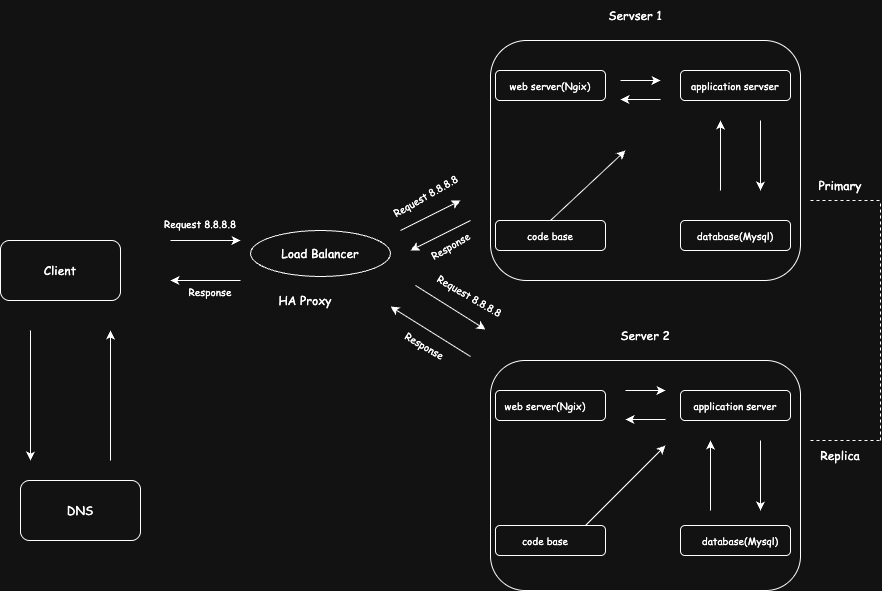

The diagram above was exported from draw.io. Its source (the exported page's mxGraphModel, read from the mxfile embedded in the PNG):
<mxGraphModel dx="1423" dy="834" grid="0" gridSize="10" guides="1" tooltips="1" connect="1" arrows="1" fold="1" page="1" pageScale="1" pageWidth="850" pageHeight="1100" math="0" shadow="0">
  <root>
    <mxCell id="0" />
    <mxCell id="1" parent="0" />
    <mxCell id="_2_ynfWhk7wvxqegeq_w-1" value="" style="rounded=1;whiteSpace=wrap;html=1;" vertex="1" parent="1">
      <mxGeometry x="-70" y="320" width="120" height="60" as="geometry" />
    </mxCell>
    <mxCell id="_2_ynfWhk7wvxqegeq_w-2" value="" style="endArrow=classic;html=1;rounded=0;" edge="1" parent="1">
      <mxGeometry width="50" height="50" relative="1" as="geometry">
        <mxPoint x="40" y="540" as="sourcePoint" />
        <mxPoint x="40" y="410" as="targetPoint" />
      </mxGeometry>
    </mxCell>
    <mxCell id="_2_ynfWhk7wvxqegeq_w-4" value="" style="endArrow=classic;html=1;rounded=0;strokeColor=default;" edge="1" parent="1">
      <mxGeometry width="50" height="50" relative="1" as="geometry">
        <mxPoint x="-40" y="410" as="sourcePoint" />
        <mxPoint x="-40" y="540" as="targetPoint" />
      </mxGeometry>
    </mxCell>
    <mxCell id="_2_ynfWhk7wvxqegeq_w-5" value="" style="rounded=1;whiteSpace=wrap;html=1;" vertex="1" parent="1">
      <mxGeometry x="-50" y="560" width="120" height="60" as="geometry" />
    </mxCell>
    <mxCell id="_2_ynfWhk7wvxqegeq_w-6" value="" style="endArrow=classic;html=1;rounded=0;" edge="1" parent="1">
      <mxGeometry width="50" height="50" relative="1" as="geometry">
        <mxPoint x="100" y="320" as="sourcePoint" />
        <mxPoint x="170" y="320" as="targetPoint" />
      </mxGeometry>
    </mxCell>
    <mxCell id="_2_ynfWhk7wvxqegeq_w-7" value="" style="endArrow=classic;html=1;rounded=0;" edge="1" parent="1">
      <mxGeometry width="50" height="50" relative="1" as="geometry">
        <mxPoint x="170" y="360" as="sourcePoint" />
        <mxPoint x="100" y="360" as="targetPoint" />
        <Array as="points">
          <mxPoint x="140" y="360" />
        </Array>
      </mxGeometry>
    </mxCell>
    <mxCell id="_2_ynfWhk7wvxqegeq_w-8" value="" style="ellipse;whiteSpace=wrap;html=1;" vertex="1" parent="1">
      <mxGeometry x="180" y="310" width="140" height="46" as="geometry" />
    </mxCell>
    <mxCell id="_2_ynfWhk7wvxqegeq_w-9" value="" style="endArrow=classic;html=1;rounded=0;" edge="1" parent="1">
      <mxGeometry width="50" height="50" relative="1" as="geometry">
        <mxPoint x="330" y="310" as="sourcePoint" />
        <mxPoint x="390" y="280" as="targetPoint" />
      </mxGeometry>
    </mxCell>
    <mxCell id="_2_ynfWhk7wvxqegeq_w-10" value="" style="endArrow=classic;html=1;rounded=0;" edge="1" parent="1">
      <mxGeometry width="50" height="50" relative="1" as="geometry">
        <mxPoint x="400" y="300" as="sourcePoint" />
        <mxPoint x="340" y="330" as="targetPoint" />
        <Array as="points" />
      </mxGeometry>
    </mxCell>
    <mxCell id="_2_ynfWhk7wvxqegeq_w-11" value="" style="rounded=1;whiteSpace=wrap;html=1;" vertex="1" parent="1">
      <mxGeometry x="420" y="120" width="310" height="240" as="geometry" />
    </mxCell>
    <mxCell id="_2_ynfWhk7wvxqegeq_w-12" value="" style="rounded=1;whiteSpace=wrap;html=1;" vertex="1" parent="1">
      <mxGeometry x="420" y="440" width="310" height="230" as="geometry" />
    </mxCell>
    <mxCell id="_2_ynfWhk7wvxqegeq_w-14" value="" style="endArrow=none;dashed=1;html=1;rounded=0;" edge="1" parent="1">
      <mxGeometry width="50" height="50" relative="1" as="geometry">
        <mxPoint x="740" y="280" as="sourcePoint" />
        <mxPoint x="810" y="280" as="targetPoint" />
      </mxGeometry>
    </mxCell>
    <mxCell id="_2_ynfWhk7wvxqegeq_w-15" value="" style="endArrow=none;dashed=1;html=1;rounded=0;" edge="1" parent="1">
      <mxGeometry width="50" height="50" relative="1" as="geometry">
        <mxPoint x="810" y="520" as="sourcePoint" />
        <mxPoint x="810" y="280" as="targetPoint" />
      </mxGeometry>
    </mxCell>
    <mxCell id="_2_ynfWhk7wvxqegeq_w-16" value="" style="endArrow=none;dashed=1;html=1;rounded=0;" edge="1" parent="1">
      <mxGeometry width="50" height="50" relative="1" as="geometry">
        <mxPoint x="740" y="520" as="sourcePoint" />
        <mxPoint x="810" y="520" as="targetPoint" />
      </mxGeometry>
    </mxCell>
    <mxCell id="_2_ynfWhk7wvxqegeq_w-17" value="" style="rounded=1;whiteSpace=wrap;html=1;" vertex="1" parent="1">
      <mxGeometry x="425" y="150" width="110" height="30" as="geometry" />
    </mxCell>
    <mxCell id="_2_ynfWhk7wvxqegeq_w-18" value="" style="rounded=1;whiteSpace=wrap;html=1;" vertex="1" parent="1">
      <mxGeometry x="610" y="150" width="110" height="30" as="geometry" />
    </mxCell>
    <mxCell id="_2_ynfWhk7wvxqegeq_w-19" value="" style="rounded=1;whiteSpace=wrap;html=1;" vertex="1" parent="1">
      <mxGeometry x="425" y="300" width="110" height="30" as="geometry" />
    </mxCell>
    <mxCell id="_2_ynfWhk7wvxqegeq_w-20" value="" style="rounded=1;whiteSpace=wrap;html=1;" vertex="1" parent="1">
      <mxGeometry x="610" y="300" width="110" height="30" as="geometry" />
    </mxCell>
    <mxCell id="_2_ynfWhk7wvxqegeq_w-21" value="Client" style="text;html=1;align=center;verticalAlign=middle;whiteSpace=wrap;rounded=0;fontFamily=Comic Sans MS;" vertex="1" parent="1">
      <mxGeometry x="-40" y="335" width="60" height="30" as="geometry" />
    </mxCell>
    <mxCell id="_2_ynfWhk7wvxqegeq_w-22" value="DNS" style="text;html=1;align=center;verticalAlign=middle;whiteSpace=wrap;rounded=0;fontFamily=Comic Sans MS;" vertex="1" parent="1">
      <mxGeometry x="-20" y="575" width="60" height="30" as="geometry" />
    </mxCell>
    <mxCell id="_2_ynfWhk7wvxqegeq_w-23" value="Load Balancer" style="text;html=1;align=center;verticalAlign=middle;whiteSpace=wrap;rounded=0;fontFamily=Comic Sans MS;" vertex="1" parent="1">
      <mxGeometry x="205" y="318" width="90" height="30" as="geometry" />
    </mxCell>
    <mxCell id="_2_ynfWhk7wvxqegeq_w-24" value="&lt;font style=&quot;font-size: 10px;&quot;&gt;Request 8.8.8.8&lt;/font&gt;" style="text;html=1;align=center;verticalAlign=middle;whiteSpace=wrap;rounded=0;fontFamily=Comic Sans MS;" vertex="1" parent="1">
      <mxGeometry x="70" y="288" width="120" height="30" as="geometry" />
    </mxCell>
    <mxCell id="_2_ynfWhk7wvxqegeq_w-25" value="&lt;font style=&quot;font-size: 10px;&quot;&gt;Response&lt;/font&gt;" style="text;html=1;align=center;verticalAlign=middle;whiteSpace=wrap;rounded=0;fontFamily=Comic Sans MS;" vertex="1" parent="1">
      <mxGeometry x="80" y="356" width="120" height="30" as="geometry" />
    </mxCell>
    <mxCell id="_2_ynfWhk7wvxqegeq_w-26" value="&lt;font style=&quot;font-size: 10px;&quot;&gt;Request 8.8.8.8&lt;/font&gt;" style="text;html=1;align=center;verticalAlign=middle;whiteSpace=wrap;rounded=0;fontFamily=Comic Sans MS;rotation=-30;" vertex="1" parent="1">
      <mxGeometry x="295" y="260" width="120" height="30" as="geometry" />
    </mxCell>
    <mxCell id="_2_ynfWhk7wvxqegeq_w-27" value="&lt;font style=&quot;font-size: 10px;&quot;&gt;Response&lt;/font&gt;" style="text;html=1;align=center;verticalAlign=middle;whiteSpace=wrap;rounded=0;fontFamily=Comic Sans MS;rotation=-30;" vertex="1" parent="1">
      <mxGeometry x="320" y="310" width="120" height="30" as="geometry" />
    </mxCell>
    <mxCell id="_2_ynfWhk7wvxqegeq_w-28" value="Servser 1" style="text;html=1;align=center;verticalAlign=middle;whiteSpace=wrap;rounded=0;fontFamily=Comic Sans MS;" vertex="1" parent="1">
      <mxGeometry x="535" y="80" width="60" height="30" as="geometry" />
    </mxCell>
    <mxCell id="_2_ynfWhk7wvxqegeq_w-29" value="Server 2" style="text;html=1;align=center;verticalAlign=middle;whiteSpace=wrap;rounded=0;fontFamily=Comic Sans MS;" vertex="1" parent="1">
      <mxGeometry x="545" y="400" width="60" height="30" as="geometry" />
    </mxCell>
    <mxCell id="_2_ynfWhk7wvxqegeq_w-30" value="HA Proxy" style="text;html=1;align=center;verticalAlign=middle;whiteSpace=wrap;rounded=0;fontFamily=Comic Sans MS;" vertex="1" parent="1">
      <mxGeometry x="205" y="365" width="60" height="30" as="geometry" />
    </mxCell>
    <mxCell id="_2_ynfWhk7wvxqegeq_w-31" value="" style="endArrow=classic;html=1;rounded=0;" edge="1" parent="1">
      <mxGeometry width="50" height="50" relative="1" as="geometry">
        <mxPoint x="345" y="365" as="sourcePoint" />
        <mxPoint x="415" y="409" as="targetPoint" />
      </mxGeometry>
    </mxCell>
    <mxCell id="_2_ynfWhk7wvxqegeq_w-32" value="" style="endArrow=classic;html=1;rounded=0;" edge="1" parent="1">
      <mxGeometry width="50" height="50" relative="1" as="geometry">
        <mxPoint x="400" y="436" as="sourcePoint" />
        <mxPoint x="320" y="386" as="targetPoint" />
      </mxGeometry>
    </mxCell>
    <mxCell id="_2_ynfWhk7wvxqegeq_w-33" value="&lt;font style=&quot;font-size: 10px;&quot;&gt;Response&lt;/font&gt;" style="text;html=1;align=center;verticalAlign=middle;whiteSpace=wrap;rounded=0;fontFamily=Comic Sans MS;rotation=30;" vertex="1" parent="1">
      <mxGeometry x="295" y="410" width="120" height="30" as="geometry" />
    </mxCell>
    <mxCell id="_2_ynfWhk7wvxqegeq_w-35" value="&lt;font style=&quot;font-size: 10px;&quot;&gt;Request 8.8.8.8&lt;/font&gt;" style="text;html=1;align=center;verticalAlign=middle;whiteSpace=wrap;rounded=0;fontFamily=Comic Sans MS;rotation=30;" vertex="1" parent="1">
      <mxGeometry x="340" y="360" width="120" height="30" as="geometry" />
    </mxCell>
    <mxCell id="_2_ynfWhk7wvxqegeq_w-36" value="&lt;font style=&quot;font-size: 10px;&quot;&gt;web server(Ngix)&lt;/font&gt;" style="text;html=1;align=center;verticalAlign=middle;whiteSpace=wrap;rounded=0;fontFamily=Comic Sans MS;" vertex="1" parent="1">
      <mxGeometry x="420" y="150" width="120" height="30" as="geometry" />
    </mxCell>
    <mxCell id="_2_ynfWhk7wvxqegeq_w-38" value="&lt;font style=&quot;font-size: 10px;&quot;&gt;application servser&lt;/font&gt;" style="text;html=1;align=center;verticalAlign=middle;whiteSpace=wrap;rounded=0;fontFamily=Comic Sans MS;" vertex="1" parent="1">
      <mxGeometry x="605" y="150" width="120" height="30" as="geometry" />
    </mxCell>
    <mxCell id="_2_ynfWhk7wvxqegeq_w-43" value="" style="rounded=1;whiteSpace=wrap;html=1;" vertex="1" parent="1">
      <mxGeometry x="425" y="470" width="110" height="30" as="geometry" />
    </mxCell>
    <mxCell id="_2_ynfWhk7wvxqegeq_w-44" value="" style="rounded=1;whiteSpace=wrap;html=1;" vertex="1" parent="1">
      <mxGeometry x="610" y="470" width="110" height="30" as="geometry" />
    </mxCell>
    <mxCell id="_2_ynfWhk7wvxqegeq_w-45" value="" style="rounded=1;whiteSpace=wrap;html=1;" vertex="1" parent="1">
      <mxGeometry x="425" y="605" width="110" height="30" as="geometry" />
    </mxCell>
    <mxCell id="_2_ynfWhk7wvxqegeq_w-46" value="" style="rounded=1;whiteSpace=wrap;html=1;" vertex="1" parent="1">
      <mxGeometry x="610" y="605" width="110" height="30" as="geometry" />
    </mxCell>
    <mxCell id="_2_ynfWhk7wvxqegeq_w-37" value="&lt;font style=&quot;font-size: 10px;&quot;&gt;web server(Ngix)&lt;/font&gt;" style="text;html=1;align=center;verticalAlign=middle;whiteSpace=wrap;rounded=0;fontFamily=Comic Sans MS;" vertex="1" parent="1">
      <mxGeometry x="415" y="470" width="120" height="30" as="geometry" />
    </mxCell>
    <mxCell id="_2_ynfWhk7wvxqegeq_w-39" value="&lt;font style=&quot;font-size: 10px;&quot;&gt;application server&lt;/font&gt;" style="text;html=1;align=center;verticalAlign=middle;whiteSpace=wrap;rounded=0;fontFamily=Comic Sans MS;" vertex="1" parent="1">
      <mxGeometry x="605" y="470" width="120" height="30" as="geometry" />
    </mxCell>
    <mxCell id="_2_ynfWhk7wvxqegeq_w-49" value="&lt;font style=&quot;font-size: 10px;&quot;&gt;code base&lt;/font&gt;" style="text;html=1;align=center;verticalAlign=middle;whiteSpace=wrap;rounded=0;fontFamily=Comic Sans MS;" vertex="1" parent="1">
      <mxGeometry x="415" y="605" width="120" height="30" as="geometry" />
    </mxCell>
    <mxCell id="_2_ynfWhk7wvxqegeq_w-50" value="&lt;font style=&quot;font-size: 10px;&quot;&gt;database(Mysql)&lt;/font&gt;" style="text;html=1;align=center;verticalAlign=middle;whiteSpace=wrap;rounded=0;fontFamily=Comic Sans MS;" vertex="1" parent="1">
      <mxGeometry x="610" y="605" width="120" height="30" as="geometry" />
    </mxCell>
    <mxCell id="_2_ynfWhk7wvxqegeq_w-51" value="&lt;font style=&quot;font-size: 10px;&quot;&gt;database(Mysql)&lt;/font&gt;" style="text;html=1;align=center;verticalAlign=middle;whiteSpace=wrap;rounded=0;fontFamily=Comic Sans MS;" vertex="1" parent="1">
      <mxGeometry x="605" y="300" width="120" height="30" as="geometry" />
    </mxCell>
    <mxCell id="_2_ynfWhk7wvxqegeq_w-40" value="&lt;font style=&quot;font-size: 10px;&quot;&gt;code base&lt;/font&gt;" style="text;html=1;align=center;verticalAlign=middle;whiteSpace=wrap;rounded=0;fontFamily=Comic Sans MS;" vertex="1" parent="1">
      <mxGeometry x="420" y="300" width="120" height="30" as="geometry" />
    </mxCell>
    <mxCell id="_2_ynfWhk7wvxqegeq_w-52" value="" style="endArrow=classic;html=1;rounded=0;" edge="1" parent="1">
      <mxGeometry width="50" height="50" relative="1" as="geometry">
        <mxPoint x="650" y="270" as="sourcePoint" />
        <mxPoint x="650" y="200" as="targetPoint" />
      </mxGeometry>
    </mxCell>
    <mxCell id="_2_ynfWhk7wvxqegeq_w-53" value="" style="endArrow=classic;html=1;rounded=0;" edge="1" parent="1">
      <mxGeometry width="50" height="50" relative="1" as="geometry">
        <mxPoint x="590" y="179" as="sourcePoint" />
        <mxPoint x="550" y="179" as="targetPoint" />
      </mxGeometry>
    </mxCell>
    <mxCell id="_2_ynfWhk7wvxqegeq_w-54" value="" style="endArrow=classic;html=1;rounded=0;" edge="1" parent="1">
      <mxGeometry width="50" height="50" relative="1" as="geometry">
        <mxPoint x="515" y="605" as="sourcePoint" />
        <mxPoint x="595" y="525" as="targetPoint" />
      </mxGeometry>
    </mxCell>
    <mxCell id="_2_ynfWhk7wvxqegeq_w-55" value="" style="endArrow=classic;html=1;rounded=0;" edge="1" parent="1">
      <mxGeometry width="50" height="50" relative="1" as="geometry">
        <mxPoint x="480" y="300" as="sourcePoint" />
        <mxPoint x="555" y="230" as="targetPoint" />
      </mxGeometry>
    </mxCell>
    <mxCell id="_2_ynfWhk7wvxqegeq_w-56" value="" style="endArrow=classic;html=1;rounded=0;" edge="1" parent="1">
      <mxGeometry width="50" height="50" relative="1" as="geometry">
        <mxPoint x="550" y="160" as="sourcePoint" />
        <mxPoint x="590" y="160" as="targetPoint" />
      </mxGeometry>
    </mxCell>
    <mxCell id="_2_ynfWhk7wvxqegeq_w-57" value="" style="endArrow=classic;html=1;rounded=0;" edge="1" parent="1">
      <mxGeometry width="50" height="50" relative="1" as="geometry">
        <mxPoint x="555" y="470" as="sourcePoint" />
        <mxPoint x="595" y="470" as="targetPoint" />
      </mxGeometry>
    </mxCell>
    <mxCell id="_2_ynfWhk7wvxqegeq_w-58" value="" style="endArrow=classic;html=1;rounded=0;" edge="1" parent="1">
      <mxGeometry width="50" height="50" relative="1" as="geometry">
        <mxPoint x="595" y="499" as="sourcePoint" />
        <mxPoint x="555" y="499" as="targetPoint" />
      </mxGeometry>
    </mxCell>
    <mxCell id="_2_ynfWhk7wvxqegeq_w-59" value="" style="endArrow=classic;html=1;rounded=0;" edge="1" parent="1">
      <mxGeometry width="50" height="50" relative="1" as="geometry">
        <mxPoint x="690" y="270" as="sourcePoint" />
        <mxPoint x="690" y="270" as="targetPoint" />
        <Array as="points">
          <mxPoint x="690" y="200" />
        </Array>
      </mxGeometry>
    </mxCell>
    <mxCell id="_2_ynfWhk7wvxqegeq_w-61" value="" style="endArrow=classic;html=1;rounded=0;" edge="1" parent="1">
      <mxGeometry width="50" height="50" relative="1" as="geometry">
        <mxPoint x="640" y="590" as="sourcePoint" />
        <mxPoint x="640" y="520" as="targetPoint" />
      </mxGeometry>
    </mxCell>
    <mxCell id="_2_ynfWhk7wvxqegeq_w-62" value="" style="endArrow=classic;html=1;rounded=0;" edge="1" parent="1">
      <mxGeometry width="50" height="50" relative="1" as="geometry">
        <mxPoint x="690" y="590" as="sourcePoint" />
        <mxPoint x="690" y="590" as="targetPoint" />
        <Array as="points">
          <mxPoint x="690" y="520" />
        </Array>
      </mxGeometry>
    </mxCell>
    <mxCell id="_2_ynfWhk7wvxqegeq_w-63" value="Primary" style="text;html=1;align=center;verticalAlign=middle;whiteSpace=wrap;rounded=0;fontFamily=Comic Sans MS;" vertex="1" parent="1">
      <mxGeometry x="740" y="250" width="60" height="30" as="geometry" />
    </mxCell>
    <mxCell id="_2_ynfWhk7wvxqegeq_w-64" value="Replica" style="text;html=1;align=center;verticalAlign=middle;whiteSpace=wrap;rounded=0;fontFamily=Comic Sans MS;" vertex="1" parent="1">
      <mxGeometry x="740" y="520" width="60" height="30" as="geometry" />
    </mxCell>
  </root>
</mxGraphModel>